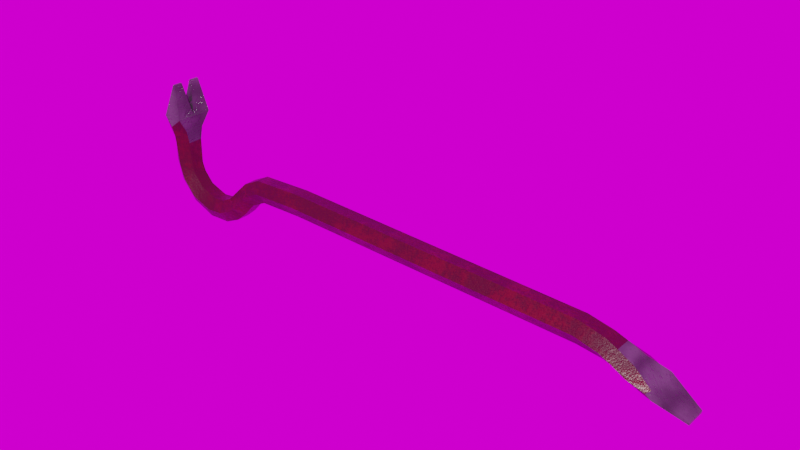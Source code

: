 # Source: crowbar.blend  (saved by Blender 3.6.13; exported with 4.5.12 LTS)
import bpy
from mathutils import Matrix  # noqa: F401  (used for matrix-valued properties, if any)

bpy.ops.wm.read_factory_settings(use_empty=True)
scene = bpy.context.scene
scene.name = 'Scene'

# ---- collections
col_collection = bpy.data.collections.new('Collection'); scene.collection.children.link(col_collection)

# ---- images (referenced by path relative to the original .blend; pixels are not part of the script)
import os
ASSET_DIR = os.environ.get("B2B_ASSET_DIR", "")  # directory of the original .blend (textures are referenced by path, not embedded)
HERE = os.path.dirname(os.path.abspath(__file__))  # packed textures are extracted next to this script under _unpacked/

def load_image(name, relpath, width, height, colorspace="sRGB"):
    """Load a texture the original file referenced (path relative to the .blend, or extracted next to this script)."""
    p = next((c for c in (os.path.join(HERE, relpath), os.path.join(ASSET_DIR, relpath)) if relpath and os.path.exists(c)), "")
    if p:
        img = bpy.data.images.load(p, check_existing=True)
        img.name = name
    else:  # same state as the original file: an image datablock whose file is absent (Cycles renders it pink)
        img = bpy.data.images.new(name, width, height)
        img.source = "FILE"
        img.filepath = "//" + (relpath or name)
    img.colorspace_settings.name = colorspace
    return img
img_studio_small_02_2k_exr = load_image('studio_small_02_2k.exr', 'studio_small_02_2k.exr', 1024, 1024, 'Linear Rec.709')

# ---- materials (node trees are filled in below, after node groups)
mat_red = bpy.data.materials.new('Red')
mat_red.alpha_threshold = 0.0
mat_red.roughness = 0.5
mat_red.line_color = (0.0, 0.0, 0.0, 1.0)
mat_metal = bpy.data.materials.new('Metal')

# ---- node groups
ng_auto_smooth = bpy.data.node_groups.new('Auto Smooth', 'GeometryNodeTree')
_s = ng_auto_smooth.interface.new_socket(name='Geometry', in_out='OUTPUT', socket_type='NodeSocketGeometry')
_s = ng_auto_smooth.interface.new_socket(name='Geometry', in_out='INPUT', socket_type='NodeSocketGeometry')
_s = ng_auto_smooth.interface.new_socket(name='Angle', in_out='INPUT', socket_type='NodeSocketFloat')
_s.subtype = 'ANGLE'
_s.min_value = 0.0
_s.max_value = 3.142
ng_auto_smooth.is_modifier = True
_N = ng_auto_smooth.nodes; _L = ng_auto_smooth.links
n0 = _N.new('NodeGroupOutput'); n0.name = 'Group Output'; n0.location = (480, -100)
n1 = _N.new('NodeGroupInput'); n1.name = 'Group Input'; n1.location = (-420, -300)
n2 = _N.new('NodeGroupInput'); n2.name = 'Group Input.001'; n2.location = (-60, -100)
n3 = _N.new('GeometryNodeSetShadeSmooth'); n3.name = 'Set Shade Smooth'; n3.location = (120, -100)
n3.domain = 'EDGE'
n4 = _N.new('GeometryNodeSetShadeSmooth'); n4.name = 'Set Shade Smooth.001'; n4.location = (300, -100)
n5 = _N.new('GeometryNodeInputMeshEdgeAngle'); n5.name = 'Edge Angle'; n5.location = (-420, -220)
n6 = _N.new('GeometryNodeInputEdgeSmooth'); n6.name = 'Is Edge Smooth'; n6.location = (-60, -160)
n7 = _N.new('GeometryNodeInputShadeSmooth'); n7.name = 'Is Face Smooth'; n7.location = (-240, -340)
n8 = _N.new('FunctionNodeBooleanMath'); n8.name = 'Boolean Math'; n8.location = (-60, -220)
n9 = _N.new('FunctionNodeCompare'); n9.name = 'Compare'; n9.location = (-240, -180)
n9.operation = 'LESS_EQUAL'
_L.new(n5.outputs[0], n9.inputs[0])
_L.new(n4.outputs[0], n0.inputs[0])
_L.new(n1.outputs[1], n9.inputs[1])
_L.new(n9.outputs[0], n8.inputs[0])
_L.new(n7.outputs[0], n8.inputs[1])
_L.new(n2.outputs[0], n3.inputs[0])
_L.new(n6.outputs[0], n3.inputs[1])
_L.new(n3.outputs[0], n4.inputs[0])
_L.new(n8.outputs[0], n3.inputs[2])
n0.is_active_output = True

# ---- material node trees
mat_red.use_nodes = True; mat_red.node_tree.nodes.clear()
_N = mat_red.node_tree.nodes; _L = mat_red.node_tree.links
n0 = _N.new('ShaderNodeTexCoord'); n0.name = 'Texture Coordinate'; n0.location = (-790, 348)
n1 = _N.new('ShaderNodeTexNoise'); n1.name = 'Noise Texture'; n1.location = (-600, 348)
n1.inputs[2].default_value = 4.0
n1.inputs[3].default_value = 15.0
n1.inputs[4].default_value = 0.7
n2 = _N.new('ShaderNodeTexNoise'); n2.name = 'Musgrave Texture'; n2.location = (-410, 86)
n2.width = 150
n2.normalize = False
n2.inputs[2].default_value = 1.0
n2.inputs[3].default_value = 14.0
n2.inputs[4].default_value = 1.0
n3 = _N.new('ShaderNodeOutputMaterial'); n3.name = 'Material Output'; n3.location = (650, 348)
n4 = _N.new('ShaderNodeMix'); n4.name = 'Mix'; n4.location = (-120, 348)
n4.data_type = 'RGBA'
n4.blend_type = 'DARKEN'
n4.inputs[0].default_value = 1.0
n5 = _N.new('ShaderNodeValToRGB'); n5.name = 'Color Ramp'; n5.location = (-410, 348)
while len(n5.color_ramp.elements) > 1: n5.color_ramp.elements.remove(n5.color_ramp.elements[-1])
n5.color_ramp.elements[0].position = 0.37; n5.color_ramp.elements[0].color = (0.0, 0.0, 0.0, 1.0)
_e = n5.color_ramp.elements.new(1.0); _e.color = (1.0, 1.0, 1.0, 1.0)
n6 = _N.new('ShaderNodeValToRGB'); n6.name = 'Color Ramp.001'; n6.location = (70, 348)
while len(n6.color_ramp.elements) > 1: n6.color_ramp.elements.remove(n6.color_ramp.elements[-1])
n6.color_ramp.elements[0].position = 0.0; n6.color_ramp.elements[0].color = (0.04937, 0.002592, 0.002592, 1.0)
_e = n6.color_ramp.elements.new(1.0); _e.color = (0.2054, 0.008792, 0.00716, 1.0)
n7 = _N.new('ShaderNodeBump'); n7.name = 'Bump'; n7.location = (70, -176)
n7.inputs[0].default_value = 0.15
n7.inputs[1].default_value = 1.0
n7.inputs[2].default_value = 1.0
n8 = _N.new('ShaderNodeBsdfPrincipled'); n8.name = 'Principled BSDF'; n8.location = (360, 348)
n8.distribution = 'GGX'
n8.subsurface_method = 'RANDOM_WALK_SKIN'
n8.inputs[1].default_value = 0.1
n8.inputs[3].default_value = 1.45
n8.inputs[27].default_value = (0.0, 0.0, 0.0, 1.0)
n8.inputs[28].default_value = 1.0
n9 = _N.new('ShaderNodeValToRGB'); n9.name = 'Color Ramp.002'; n9.location = (70, 86)
while len(n9.color_ramp.elements) > 1: n9.color_ramp.elements.remove(n9.color_ramp.elements[-1])
n9.color_ramp.elements[0].position = 0.0; n9.color_ramp.elements[0].color = (0.3813, 0.3813, 0.3813, 1.0)
_e = n9.color_ramp.elements.new(1.0); _e.color = (0.107, 0.107, 0.107, 1.0)
_L.new(n0.outputs[3], n2.inputs[0])
_L.new(n0.outputs[3], n1.inputs[0])
_L.new(n1.outputs[0], n5.inputs[0])
_L.new(n5.outputs[0], n4.inputs[6])
_L.new(n2.outputs[0], n4.inputs[7])
_L.new(n4.outputs[2], n6.inputs[0])
_L.new(n6.outputs[0], n8.inputs[0])
_L.new(n4.outputs[2], n9.inputs[0])
_L.new(n9.outputs[0], n8.inputs[2])
_L.new(n7.outputs[0], n8.inputs[5])
_L.new(n4.outputs[2], n7.inputs[3])
_L.new(n8.outputs[0], n3.inputs[0])
n3.is_active_output = True
mat_metal.use_nodes = True; mat_metal.node_tree.nodes.clear()
_N = mat_metal.node_tree.nodes; _L = mat_metal.node_tree.links
n0 = _N.new('ShaderNodeTexCoord'); n0.name = 'Texture Coordinate'; n0.location = (-1085, 418)
n1 = _N.new('ShaderNodeMapping'); n1.name = 'Mapping'; n1.location = (-895, 418)
n2 = _N.new('ShaderNodeBump'); n2.name = 'Bump'; n2.location = (-215, -114)
n2.inputs[0].default_value = 0.05
n2.inputs[1].default_value = 1.0
n2.inputs[2].default_value = 1.0
n3 = _N.new('ShaderNodeTexNoise'); n3.name = 'Noise Texture'; n3.location = (-505, 250)
n3.inputs[2].default_value = 4.5
n3.inputs[3].default_value = 15.0
n3.inputs[4].default_value = 0.6917
n3.inputs[8].default_value = 21.22
n4 = _N.new('ShaderNodeValToRGB'); n4.name = 'Color Ramp.001'; n4.location = (-505, -16)
while len(n4.color_ramp.elements) > 1: n4.color_ramp.elements.remove(n4.color_ramp.elements[-1])
n4.color_ramp.elements[0].position = 0.0; n4.color_ramp.elements[0].color = (1.0, 1.0, 1.0, 1.0)
_e = n4.color_ramp.elements.new(0.7455); _e.color = (0.0, 0.0, 0.0, 1.0)
n5 = _N.new('ShaderNodeOutputMaterial'); n5.name = 'Material Output'; n5.location = (945, 418)
n6 = _N.new('ShaderNodeValToRGB'); n6.name = 'Color Ramp.002'; n6.location = (-215, 148)
while len(n6.color_ramp.elements) > 1: n6.color_ramp.elements.remove(n6.color_ramp.elements[-1])
n6.color_ramp.elements[0].position = 0.3955; n6.color_ramp.elements[0].color = (0.0, 0.0, 0.0, 1.0)
_e = n6.color_ramp.elements.new(0.4227); _e.color = (1.0, 1.0, 1.0, 1.0)
n7 = _N.new('ShaderNodeTexWave'); n7.name = 'Wave Texture'; n7.location = (-705, -110)
n7.inputs[1].default_value = 4.06
n7.inputs[2].default_value = 13.69
n7.inputs[3].default_value = 15.0
n8 = _N.new('ShaderNodeCombineXYZ'); n8.name = 'Combine XYZ'; n8.location = (-505, 418)
n9 = _N.new('ShaderNodeTexNoise'); n9.name = 'Musgrave Texture'; n9.location = (-215, 418)
n9.width = 150
n9.normalize = False
n9.inputs[2].default_value = 1.0
n9.inputs[3].default_value = 14.0
n9.inputs[4].default_value = 1.0
n10 = _N.new('ShaderNodeTexWave'); n10.name = 'Wave Texture.001'; n10.location = (-705, 250)
n10.wave_type = 'RINGS'
n10.wave_profile = 'TRI'
n10.inputs[1].default_value = 1.0
n10.inputs[2].default_value = 1.0
n10.inputs[3].default_value = 15.0
n10.inputs[4].default_value = 12.03
n10.inputs[5].default_value = 0.0
n11 = _N.new('ShaderNodeSeparateXYZ'); n11.name = 'Separate XYZ'; n11.location = (-705, 418)
n12 = _N.new('ShaderNodeValToRGB'); n12.name = 'Color Ramp.003'; n12.location = (75, 418)
while len(n12.color_ramp.elements) > 1: n12.color_ramp.elements.remove(n12.color_ramp.elements[-1])
n12.color_ramp.elements[0].position = 0.7455; n12.color_ramp.elements[0].color = (1.0, 1.0, 1.0, 1.0)
_e = n12.color_ramp.elements.new(0.7909); _e.color = (0.0, 0.0, 0.0, 1.0)
n13 = _N.new('ShaderNodeBump'); n13.name = 'Bump.001'; n13.location = (75, 156)
n13.inputs[0].default_value = 0.3
n13.inputs[1].default_value = 1.0
n13.inputs[2].default_value = 1.0
n14 = _N.new('ShaderNodeBump'); n14.name = 'Bump.002'; n14.location = (365, 156)
n14.inputs[0].default_value = 0.3
n14.inputs[1].default_value = 1.0
n14.inputs[2].default_value = 1.0
n15 = _N.new('ShaderNodeBsdfPrincipled'); n15.name = 'Principled BSDF'; n15.location = (655, 418)
n15.distribution = 'GGX'
n15.subsurface_method = 'RANDOM_WALK_SKIN'
n15.inputs[1].default_value = 0.5
n15.inputs[2].default_value = 0.25
n15.inputs[3].default_value = 1.45
n15.inputs[27].default_value = (0.0, 0.0, 0.0, 1.0)
n15.inputs[28].default_value = 1.0
n16 = _N.new('ShaderNodeValToRGB'); n16.name = 'Color Ramp'; n16.location = (365, 418)
while len(n16.color_ramp.elements) > 1: n16.color_ramp.elements.remove(n16.color_ramp.elements[-1])
n16.color_ramp.elements[0].position = 0.0; n16.color_ramp.elements[0].color = (0.1238, 0.1238, 0.1238, 1.0)
_e = n16.color_ramp.elements.new(1.0); _e.color = (0.05499, 0.05499, 0.05499, 1.0)
_L.new(n1.outputs[0], n7.inputs[0])
_L.new(n0.outputs[3], n1.inputs[0])
_L.new(n16.outputs[0], n15.inputs[0])
_L.new(n7.outputs[0], n16.inputs[0])
_L.new(n14.outputs[0], n15.inputs[5])
_L.new(n4.outputs[0], n2.inputs[3])
_L.new(n7.outputs[0], n4.inputs[0])
_L.new(n1.outputs[0], n3.inputs[0])
_L.new(n2.outputs[0], n13.inputs[4])
_L.new(n6.outputs[0], n13.inputs[3])
_L.new(n3.outputs[0], n6.inputs[0])
_L.new(n1.outputs[0], n10.inputs[0])
_L.new(n1.outputs[0], n11.inputs[0])
_L.new(n11.outputs[2], n8.inputs[2])
_L.new(n11.outputs[0], n8.inputs[0])
_L.new(n10.outputs[0], n8.inputs[1])
_L.new(n8.outputs[0], n9.inputs[0])
_L.new(n9.outputs[0], n12.inputs[0])
_L.new(n13.outputs[0], n14.inputs[4])
_L.new(n12.outputs[0], n14.inputs[3])
_L.new(n15.outputs[0], n5.inputs[0])
n5.is_active_output = True

# ---- world
world_world = bpy.data.worlds.new('World'); scene.world = world_world
world_world.use_nodes = True; world_world.node_tree.nodes.clear()
_N = world_world.node_tree.nodes; _L = world_world.node_tree.links
n0 = _N.new('ShaderNodeOutputWorld'); n0.name = 'World Output'; n0.location = (300, 300)
n1 = _N.new('ShaderNodeBackground'); n1.name = 'Background'; n1.location = (10, 300)
n2 = _N.new('ShaderNodeTexEnvironment'); n2.name = 'Environment Texture'; n2.location = (-280, 280)
n2.image = img_studio_small_02_2k_exr
_L.new(n1.outputs[0], n0.inputs[0])
_L.new(n2.outputs[0], n1.inputs[0])
n0.is_active_output = True
world_world.color = (0.05088, 0.05088, 0.05088)
world_world.use_sun_shadow = False
world_world.sun_shadow_jitter_overblur = 0.0

# ---- meshes
me_cylinder = bpy.data.meshes.new('Cylinder')
me_cylinder.from_pydata([(-0.1385, 0.02769, 0.01329), (0.4849, 0.02837, -0.01528), (0.5916, 0.01952, -0.05948), (0.5363, -0.0149, -0.004872), (0.5886, 0.0421, -0.04468), (0.5929, 0.01952, -0.03112), (0.5601, 0.01672, -0.01521), (0.5366, -0.0331, -0.02487), (0.5345, -0.0149, -0.04473), (0.5596, 0.03655, -0.03276), (0.5585, 0.01672, -0.05081), (0.5585, -0.01667, -0.05081), (0.5345, 0.01494, -0.04473), (0.5366, 0.03311, -0.02487), (-0.1396, 0.01385, -0.009635), (0.4841, 0.01385, -0.03829), (-0.1396, -0.01382, -0.009635), (0.4841, -0.01382, -0.03829), (-0.1385, -0.02766, 0.01329), (0.4849, -0.02833, -0.01528), (-0.1376, -0.01382, 0.036), (0.4861, -0.01382, 0.007296), (-0.1376, 0.01385, 0.036), (0.4861, 0.01385, 0.007296), (0.5596, -0.03663, -0.03276), (0.5601, -0.01667, -0.01521), (0.5363, 0.01494, -0.004872), (0.5916, -0.01948, -0.05948), (0.5886, -0.04138, -0.04468), (0.5929, -0.01948, -0.03112), (0.6325, 0.03336, -0.07051), (0.6239, 0.03857, -0.05846), (0.6316, 0.03336, -0.05197), (0.6325, -0.03291, -0.07051), (0.6239, -0.03819, -0.05846), (0.6316, -0.03291, -0.05197), (0.6942, 0.02118, -0.09401), (0.6943, 0.02118, -0.08975), (0.6942, -0.02152, -0.09401), (0.6943, -0.02152, -0.08975), (-0.2378, 0.02769, 0.01173), (-0.2305, -0.01382, -0.009953), (-0.2378, -0.02766, 0.01173), (-0.2456, 0.01385, 0.03344), (-0.4569, 0.03024, 0.1868), (-0.4569, -0.02968, 0.1868), (-0.4519, 0.03024, 0.1865), (-0.4519, -0.01165, 0.1865), (-0.4706, 0.0001327, 0.1229), (-0.2305, 0.01385, -0.009953), (-0.2456, -0.01382, 0.03344), (-0.2724, 0.02769, -0.004972), (-0.2622, 0.01385, -0.02535), (-0.2622, -0.01382, -0.02535), (-0.2724, -0.02766, -0.004972), (-0.2824, -0.01382, 0.01567), (-0.2824, 0.01385, 0.01567), (-0.303, 0.02769, -0.03653), (-0.2877, 0.01385, -0.05321), (-0.2877, -0.01382, -0.05321), (-0.303, -0.02766, -0.03653), (-0.3187, -0.01382, -0.01946), (-0.3187, 0.01385, -0.01946), (-0.3211, 0.02769, -0.05287), (-0.3115, 0.01385, -0.07307), (-0.3115, -0.01382, -0.07307), (-0.3211, -0.02766, -0.05287), (-0.3314, -0.01382, -0.03179), (-0.3314, 0.01385, -0.03179), (-0.3485, 0.02769, -0.06458), (-0.3439, 0.01385, -0.08734), (-0.3439, -0.01382, -0.08734), (-0.3485, -0.02766, -0.06458), (-0.3531, -0.01382, -0.04258), (-0.3531, 0.01385, -0.04258), (-0.3837, 0.02769, -0.06664), (-0.3913, 0.01385, -0.08841), (-0.3913, -0.01382, -0.08841), (-0.3837, -0.02766, -0.06664), (-0.3756, -0.01382, -0.0446), (-0.3756, 0.01385, -0.0446), (-0.426, 0.02769, -0.04969), (-0.4396, 0.01385, -0.06783), (-0.4396, -0.01382, -0.06783), (-0.426, -0.02766, -0.04969), (-0.4132, -0.01382, -0.0303), (-0.4132, 0.01385, -0.0303), (-0.4519, 0.02769, -0.01831), (-0.4729, 0.01385, -0.02861), (-0.4729, -0.01382, -0.02861), (-0.4519, -0.02766, -0.01831), (-0.4323, -0.01382, -0.007898), (-0.4323, 0.01385, -0.007898), (-0.4617, 0.02769, 0.01135), (-0.4845, 0.01385, 0.01253), (-0.4845, -0.01382, 0.01253), (-0.4617, -0.02766, 0.01135), (-0.439, -0.01382, 0.01051), (-0.439, 0.01385, 0.01051), (-0.4609, 0.03178, 0.05376), (-0.4822, 0.01477, 0.06365), (-0.4822, -0.01633, 0.06365), (-0.4609, -0.03175, 0.05376), (-0.4394, -0.01633, 0.06175), (-0.4394, 0.01477, 0.06175), (-0.4601, 0.03501, 0.07803), (-0.4796, 0.02003, 0.09052), (-0.4796, -0.02132, 0.09052), (-0.4601, -0.0353, 0.07803), (-0.439, -0.02132, 0.08815), (-0.439, 0.02003, 0.08815), (-0.4583, 0.04134, 0.1006), (-0.478, 0.03839, 0.12), (-0.478, -0.03923, 0.12), (-0.4583, -0.04164, 0.1006), (-0.4366, -0.03875, 0.1181), (-0.4366, 0.03886, 0.1181), (-0.4519, -0.02968, 0.1865), (-0.4569, 0.01202, 0.1868), (-0.4569, -0.01165, 0.1868), (-0.4519, 0.01202, 0.1865), (-0.4401, 0.0001327, 0.1217)], [], [(0, 1, 15, 14), (4, 31, 30, 2), (29, 28, 34, 35), (17, 15, 12, 8), (23, 21, 3, 26), (23, 26, 13, 1), (22, 23, 1, 0), (16, 41, 49, 14), (1, 13, 12, 15), (14, 15, 17, 16), (16, 17, 19, 18), (18, 19, 21, 20), (26, 3, 25, 6), (20, 21, 23, 22), (21, 19, 7, 3), (25, 24, 28, 29), (6, 25, 29, 5), (8, 12, 10, 11), (28, 27, 33, 34), (26, 6, 9, 13), (7, 8, 11, 24), (6, 5, 4, 9), (13, 9, 10, 12), (5, 32, 31, 4), (3, 7, 24, 25), (11, 10, 2, 27), (19, 17, 8, 7), (9, 4, 2, 10), (24, 11, 27, 28), (5, 29, 35, 32), (27, 2, 30, 33), (33, 36, 38), (35, 37, 32), (30, 31, 32), (22, 43, 50, 20), (0, 40, 43, 22), (14, 49, 40, 0), (18, 42, 41, 16), (20, 50, 42, 18), (36, 39, 38), (50, 55, 54, 42), (54, 60, 59, 53), (41, 53, 52, 49), (40, 51, 56, 43), (43, 56, 55, 50), (42, 54, 53, 41), (49, 52, 51, 40), (59, 65, 64, 58), (52, 58, 57, 51), (55, 61, 60, 54), (53, 59, 58, 52), (51, 57, 62, 56), (56, 62, 61, 55), (64, 70, 69, 63), (57, 63, 68, 62), (62, 68, 67, 61), (60, 66, 65, 59), (58, 64, 63, 57), (61, 67, 66, 60), (69, 75, 80, 74), (67, 73, 72, 66), (65, 71, 70, 64), (63, 69, 74, 68), (68, 74, 73, 67), (66, 72, 71, 65), (76, 82, 81, 75), (74, 80, 79, 73), (72, 78, 77, 71), (70, 76, 75, 69), (73, 79, 78, 72), (71, 77, 76, 70), (81, 87, 92, 86), (79, 85, 84, 78), (77, 83, 82, 76), (75, 81, 86, 80), (80, 86, 85, 79), (78, 84, 83, 77), (88, 94, 93, 87), (86, 92, 91, 85), (84, 90, 89, 83), (82, 88, 87, 81), (85, 91, 90, 84), (83, 89, 88, 82), (93, 99, 104, 98), (91, 97, 96, 90), (89, 95, 94, 88), (87, 93, 98, 92), (92, 98, 97, 91), (90, 96, 95, 89), (100, 106, 105, 99), (98, 104, 103, 97), (96, 102, 101, 95), (94, 100, 99, 93), (97, 103, 102, 96), (95, 101, 100, 94), (110, 116, 115, 109), (103, 109, 108, 102), (101, 107, 106, 100), (99, 105, 110, 104), (104, 110, 109, 103), (102, 108, 107, 101), (116, 111, 112), (108, 114, 113, 107), (106, 112, 111, 105), (109, 115, 114, 108), (107, 113, 112, 106), (105, 111, 116, 110), (113, 48, 112), (116, 121, 115), (118, 46, 44), (47, 45, 117), (48, 47, 121), (120, 48, 121), (117, 45, 113), (33, 38, 39), (33, 30, 36), (35, 39, 37), (32, 37, 30), (37, 36, 30), (36, 37, 39), (112, 44, 46), (46, 116, 112), (113, 45, 48), (45, 119, 48), (48, 118, 44), (48, 44, 112), (116, 46, 121), (46, 120, 121), (121, 47, 117), (121, 117, 115), (118, 120, 46), (47, 119, 45), (48, 119, 47), (120, 118, 48), (114, 115, 113), (115, 117, 113), (39, 35, 33), (35, 34, 33)])
me_cylinder.polygons.foreach_set('use_smooth', [True] * 138)
me_cylinder.polygons.foreach_set('material_index', [0, 0, 0, 0, 0, 0, 0, 0, 0, 0, 0, 0, 0, 0, 0, 0, 1, 0, 0, 0, 0, 0, 0, 0, 0, 1, 0, 0, 0, 1, 1, 1, 1, 1, 0, 0, 0, 0, 0, 1, 0, 0, 0, 0, 0, 0, 0, 0, 0, 0, 0, 0, 0, 0, 0, 0, 0, 0, 0, 0, 0, 0, 0, 0, 0, 0, 0, 0, 0, 0, 0, 0, 0, 0, 0, 0, 0, 0, 0, 0, 0, 0, 0, 0, 0, 0, 0, 0, 0, 0, 0, 0, 0, 0, 0, 1, 0, 1, 0, 1, 0, 1, 0, 0, 0, 1, 0, 1, 1, 1, 1, 1, 1, 1, 1, 1, 1, 1, 1, 1, 1, 1, 1, 1, 1, 1, 1, 1, 1, 1, 1, 1, 1, 1, 1, 1, 1, 1])
_uv = me_cylinder.uv_layers.new(name='UVMap')
_uv.uv.foreach_set('vector', [0.4537, 0.7127, 0.4655, 0.07073, 0.4936, 0.07093, 0.4813, 0.7133, 0.8954, 0.3106, 0.8873, 0.3489, 0.8762, 0.3603, 0.8681, 0.3152, 0.6738, 0.6044, 0.7005, 0.6063, 0.6968, 0.6452, 0.6866, 0.65, 0.03745, 0.7526, 0.066, 0.7526, 0.06712, 0.8051, 0.03633, 0.8051, 0.5361, 0.7732, 0.5646, 0.7732, 0.5657, 0.8254, 0.535, 0.8254, 0.6285, 0.4872, 0.6341, 0.54, 0.6078, 0.5487, 0.6031, 0.495, 0.2514, 0.6269, 0.3112, 0.01775, 0.3387, 0.0196, 0.2787, 0.6286, 0.03745, 0.1107, 0.03745, 0.01775, 0.066, 0.01775, 0.066, 0.1107, 0.4655, 0.07073, 0.4703, 0.01775, 0.4976, 0.01912, 0.4936, 0.07093, 0.066, 0.1107, 0.066, 0.7526, 0.03745, 0.7526, 0.03745, 0.1107, 0.3905, 0.7133, 0.3782, 0.07093, 0.4063, 0.07073, 0.4182, 0.7127, 0.1817, 0.6286, 0.1216, 0.0196, 0.1491, 0.01775, 0.2089, 0.6269, 0.535, 0.8254, 0.5657, 0.8254, 0.5676, 0.8505, 0.5331, 0.8505, 0.5646, 0.1289, 0.5646, 0.7732, 0.5361, 0.7732, 0.5361, 0.1289, 0.675, 0.4872, 0.7005, 0.4949, 0.696, 0.5485, 0.6696, 0.54, 0.6708, 0.5669, 0.6974, 0.5737, 0.7005, 0.6063, 0.6738, 0.6044, 0.7053, 0.2525, 0.7398, 0.2525, 0.7427, 0.2875, 0.7025, 0.2875, 0.03633, 0.8051, 0.06712, 0.8051, 0.06896, 0.8305, 0.03451, 0.8305, 0.8747, 0.7203, 0.9014, 0.7251, 0.8937, 0.7701, 0.8825, 0.7587, 0.6341, 0.54, 0.633, 0.5668, 0.6066, 0.5738, 0.6078, 0.5487, 0.8738, 0.6624, 0.9013, 0.6642, 0.9014, 0.6898, 0.8737, 0.6877, 0.633, 0.5668, 0.6303, 0.6044, 0.6031, 0.6065, 0.6066, 0.5738, 0.8957, 0.2525, 0.8957, 0.2778, 0.8681, 0.2799, 0.8682, 0.2544, 0.6303, 0.6044, 0.6174, 0.6501, 0.6073, 0.6454, 0.6031, 0.6065, 0.6696, 0.54, 0.696, 0.5485, 0.6974, 0.5737, 0.6708, 0.5669, 0.03451, 0.8305, 0.06896, 0.8305, 0.07185, 0.8655, 0.03161, 0.8655, 0.4063, 0.07073, 0.3782, 0.07093, 0.3742, 0.01912, 0.4015, 0.01775, 0.8957, 0.2778, 0.8954, 0.3106, 0.8681, 0.3152, 0.8681, 0.2799, 0.8737, 0.6877, 0.9014, 0.6898, 0.9014, 0.7251, 0.8747, 0.7203, 0.7025, 0.2875, 0.7427, 0.2875, 0.7565, 0.3303, 0.6882, 0.3303, 0.03161, 0.8655, 0.07185, 0.8655, 0.08613, 0.9087, 0.01775, 0.9087, 0.01775, 0.9087, 0.07356, 0.975, 0.0295, 0.975, 0.7565, 0.3303, 0.7007, 0.4029, 0.6882, 0.3303, 0.2029, 0.9363, 0.2029, 0.9204, 0.2145, 0.9214, 0.5361, 0.1289, 0.5361, 0.01775, 0.5646, 0.01775, 0.5646, 0.1289, 0.2787, 0.6286, 0.2747, 0.7268, 0.2479, 0.7338, 0.2514, 0.6269, 0.4813, 0.7133, 0.4835, 0.8069, 0.4571, 0.815, 0.4537, 0.7127, 0.4182, 0.7127, 0.4147, 0.815, 0.3884, 0.8069, 0.3905, 0.7133, 0.2089, 0.6269, 0.2124, 0.7338, 0.1856, 0.7268, 0.1817, 0.6286, 0.9581, 0.9585, 0.9537, 0.9144, 0.9581, 0.9144, 0.2124, 0.7338, 0.1981, 0.7733, 0.1721, 0.764, 0.1856, 0.7268, 0.6312, 0.853, 0.6303, 0.8983, 0.6031, 0.8993, 0.6047, 0.8604, 0.7645, 0.4872, 0.7645, 0.5218, 0.736, 0.5218, 0.736, 0.4872, 0.2747, 0.7268, 0.2882, 0.764, 0.2622, 0.7733, 0.2479, 0.7338, 0.7645, 0.6624, 0.7645, 0.7025, 0.736, 0.7025, 0.736, 0.6624, 0.4147, 0.815, 0.3994, 0.8509, 0.3742, 0.8398, 0.3884, 0.8069, 0.4835, 0.8069, 0.4976, 0.8398, 0.4725, 0.8509, 0.4571, 0.815, 0.7645, 0.5607, 0.7645, 0.5926, 0.736, 0.5926, 0.736, 0.5607, 0.7625, 0.8395, 0.7641, 0.8784, 0.7368, 0.8774, 0.736, 0.8322, 0.1981, 0.7733, 0.1679, 0.8156, 0.1449, 0.7999, 0.1721, 0.764, 0.7645, 0.5218, 0.7645, 0.5607, 0.736, 0.5607, 0.736, 0.5218, 0.2882, 0.764, 0.3154, 0.7999, 0.2924, 0.8156, 0.2622, 0.7733, 0.7645, 0.7025, 0.7645, 0.7546, 0.736, 0.7546, 0.736, 0.7025, 0.817, 0.2525, 0.8304, 0.286, 0.8031, 0.2914, 0.792, 0.2632, 0.3154, 0.7999, 0.3294, 0.8207, 0.303, 0.8304, 0.2924, 0.8156, 0.7645, 0.7546, 0.7645, 0.7729, 0.736, 0.7729, 0.736, 0.7546, 0.6303, 0.8983, 0.6312, 0.9233, 0.6052, 0.931, 0.6031, 0.8993, 0.7641, 0.8784, 0.762, 0.9101, 0.736, 0.9025, 0.7368, 0.8774, 0.1679, 0.8156, 0.1573, 0.8304, 0.1309, 0.8207, 0.1449, 0.7999, 0.3387, 0.8498, 0.3387, 0.8849, 0.3124, 0.8763, 0.3118, 0.8537, 0.1573, 0.8304, 0.1486, 0.8537, 0.1216, 0.8498, 0.1309, 0.8207, 0.7645, 0.5926, 0.7645, 0.6269, 0.736, 0.6269, 0.736, 0.5926, 0.3294, 0.8207, 0.3387, 0.8498, 0.3118, 0.8537, 0.303, 0.8304, 0.7645, 0.7729, 0.7645, 0.7967, 0.736, 0.7967, 0.736, 0.7729, 0.6436, 0.6962, 0.6326, 0.7244, 0.6053, 0.719, 0.6187, 0.6856, 0.8326, 0.3349, 0.8158, 0.3845, 0.792, 0.3712, 0.8058, 0.3277, 0.8764, 0.2163, 0.8764, 0.1931, 0.9049, 0.1931, 0.9049, 0.2163, 0.6326, 0.7244, 0.6299, 0.7607, 0.6031, 0.7679, 0.6053, 0.719, 0.8304, 0.286, 0.8326, 0.3349, 0.8058, 0.3277, 0.8031, 0.2914, 0.1486, 0.8537, 0.1479, 0.8763, 0.1216, 0.8849, 0.1216, 0.8498, 0.8764, 0.1183, 0.8764, 0.0699, 0.9049, 0.0699, 0.9049, 0.1183, 0.8151, 0.7766, 0.801, 0.7378, 0.8276, 0.7331, 0.8382, 0.7611, 0.8032, 0.2142, 0.8032, 0.1728, 0.8292, 0.1672, 0.8297, 0.2142, 0.8764, 0.0699, 0.8764, 0.01775, 0.9049, 0.01775, 0.9049, 0.0699, 0.8681, 0.4428, 0.8686, 0.3958, 0.8945, 0.4014, 0.8946, 0.4428, 0.8764, 0.1931, 0.8764, 0.1538, 0.9049, 0.1538, 0.9049, 0.1931, 0.6299, 0.7607, 0.6436, 0.8043, 0.6199, 0.8175, 0.6031, 0.7679, 0.6076, 0.17, 0.6031, 0.1263, 0.6301, 0.1312, 0.6346, 0.163, 0.792, 0.4504, 0.792, 0.42, 0.8206, 0.42, 0.8206, 0.4504, 0.6031, 0.435, 0.6211, 0.3974, 0.6482, 0.4044, 0.6248, 0.4517, 0.6303, 0.217, 0.6076, 0.17, 0.6346, 0.163, 0.6521, 0.2005, 0.8032, 0.1163, 0.8136, 0.08831, 0.8402, 0.09273, 0.8265, 0.1317, 0.6696, 0.9697, 0.6696, 0.9166, 0.6981, 0.9166, 0.6981, 0.9697, 0.8, 0.7056, 0.8089, 0.6642, 0.8382, 0.6624, 0.8265, 0.7129, 0.8136, 0.08831, 0.8145, 0.06813, 0.8409, 0.06052, 0.8402, 0.09273, 0.7138, 0.1692, 0.7138, 0.1286, 0.7424, 0.1286, 0.7424, 0.1692, 0.801, 0.7378, 0.8, 0.7056, 0.8265, 0.7129, 0.8276, 0.7331, 0.8258, 0.617, 0.8258, 0.5982, 0.8544, 0.5982, 0.8544, 0.617, 0.6211, 0.3974, 0.6256, 0.3657, 0.6527, 0.3609, 0.6482, 0.4044, 0.6118, 0.07582, 0.6204, 0.04903, 0.6441, 0.06426, 0.6384, 0.08861, 0.8258, 0.5982, 0.8249, 0.5454, 0.857, 0.5454, 0.8544, 0.5982, 0.6256, 0.3657, 0.617, 0.3234, 0.6426, 0.3107, 0.6527, 0.3609, 0.6031, 0.1263, 0.6118, 0.07582, 0.6384, 0.08861, 0.6301, 0.1312, 0.8145, 0.06813, 0.8032, 0.01775, 0.8317, 0.01922, 0.8409, 0.06052, 0.7138, 0.1286, 0.7112, 0.07596, 0.7433, 0.07596, 0.7424, 0.1286, 0.8195, 0.5182, 0.8, 0.4872, 0.8801, 0.4872, 0.8621, 0.5182, 0.9404, 0.1831, 0.9404, 0.156, 0.9671, 0.1629, 0.9681, 0.1875, 0.7112, 0.07596, 0.7061, 0.04811, 0.7488, 0.04811, 0.7433, 0.07596, 0.9537, 0.8789, 0.955, 0.8545, 0.9823, 0.8482, 0.9823, 0.8753, 0.8249, 0.5454, 0.8195, 0.5182, 0.8621, 0.5182, 0.857, 0.5454, 0.617, 0.3234, 0.6111, 0.2992, 0.634, 0.2841, 0.6426, 0.3107, 0.9182, 0.8863, 0.8924, 0.8992, 0.8769, 0.8751, 0.6111, 0.2992, 0.6031, 0.2763, 0.6188, 0.2525, 0.634, 0.2841, 0.6204, 0.04903, 0.6364, 0.01775, 0.6521, 0.04137, 0.6441, 0.06426, 0.9404, 0.156, 0.9444, 0.1206, 0.9668, 0.1388, 0.9671, 0.1629, 0.7061, 0.04811, 0.6876, 0.01775, 0.7677, 0.01775, 0.7488, 0.04811, 0.955, 0.8545, 0.9554, 0.8304, 0.9777, 0.8121, 0.9823, 0.8482, 0.6929, 0.6855, 0.7005, 0.7261, 0.6929, 0.7656, 0.6929, 0.8011, 0.6981, 0.841, 0.6929, 0.8811, 0.1216, 0.9204, 0.1268, 0.9392, 0.1216, 0.9392, 0.1674, 0.939, 0.1623, 0.9204, 0.1674, 0.9204, 0.5331, 0.9534, 0.5499, 0.886, 0.5647, 0.9534, 0.9549, 0.01778, 0.9719, 0.08509, 0.9404, 0.08509, 0.8, 0.8135, 0.805, 0.8121, 0.8414, 0.8753, 0.9316, 0.4975, 0.9195, 0.5647, 0.9156, 0.5627, 0.01775, 0.9087, 0.08613, 0.9087, 0.07356, 0.975, 0.7565, 0.3303, 0.7448, 0.4029, 0.7007, 0.4029, 0.9472, 0.2525, 0.9472, 0.327, 0.9312, 0.2626, 0.9472, 0.327, 0.9433, 0.329, 0.9312, 0.2626, 0.9581, 0.9585, 0.9537, 0.9585, 0.9537, 0.9144, 0.8769, 0.8751, 0.9132, 0.8121, 0.9182, 0.8135, 0.9182, 0.8135, 0.9182, 0.8863, 0.8769, 0.8751, 0.3742, 0.9561, 0.3909, 0.8864, 0.415, 0.9561, 0.3909, 0.8864, 0.4094, 0.8882, 0.415, 0.9561, 0.458, 0.9562, 0.4635, 0.8882, 0.4822, 0.8864, 0.458, 0.9562, 0.4822, 0.8864, 0.4976, 0.9562, 0.9312, 0.4333, 0.9463, 0.3644, 0.9713, 0.4333, 0.9463, 0.3644, 0.965, 0.3661, 0.9713, 0.4333, 0.9369, 0.7313, 0.9431, 0.6641, 0.9617, 0.6624, 0.9369, 0.7313, 0.9617, 0.6624, 0.9772, 0.7313, 0.1216, 0.9204, 0.1268, 0.9204, 0.1268, 0.9392, 0.1674, 0.939, 0.1623, 0.939, 0.1623, 0.9204, 0.5331, 0.9534, 0.5447, 0.886, 0.5499, 0.886, 0.9549, 0.01778, 0.9601, 0.01775, 0.9719, 0.08509, 0.8259, 0.8994, 0.8, 0.8864, 0.8414, 0.8753, 0.8, 0.8864, 0.8, 0.8135, 0.8414, 0.8753, 0.9156, 0.5627, 0.9156, 0.4872, 0.9316, 0.4975, 0.9156, 0.6002, 0.9254, 0.6065, 0.9156, 0.6191])
me_cylinder.materials.append(mat_red)
me_cylinder.materials.append(mat_metal)
me_cylinder.update()

# ---- objects
ob_crowbar = bpy.data.objects.new('crowbar', me_cylinder)

# ---- transforms, parenting, visibility, modifiers, constraints
ob_crowbar.location = (-0.0977, -2.024e-05, 0.09812)
_m = ob_crowbar.modifiers.new('Auto Smooth', 'NODES')
_m.node_group = ng_auto_smooth
_gi = [s.identifier for s in ng_auto_smooth.interface.items_tree if s.item_type == 'SOCKET' and s.in_out == 'INPUT']
_m[_gi[1]] = 0.5236  # Angle

# ---- collection membership
col_collection.objects.link(ob_crowbar)

# ---- scene / render settings (as saved in the file)
scene.frame_start = 1; scene.frame_end = 250; scene.frame_set(159)
scene.render.engine = 'CYCLES'
scene.cycles.sampling_pattern = 'TABULATED_SOBOL'
scene.view_settings.look = 'High Contrast'
scene.view_settings.view_transform = 'Filmic'
bpy.context.view_layer.update()

# ---- added for rendering (the .blend has no active camera and no usable light): camera, sun
cam_auto = bpy.data.cameras.new('AutoCamera')
cam_auto.lens = 50.0
cam_auto.sensor_width = 36.0
cam_auto.clip_end = 1000.0
ob_auto_camera = bpy.data.objects.new('AutoCamera', cam_auto)
scene.collection.objects.link(ob_auto_camera)
ob_auto_camera.location = (1.1311, -1.34843, 1.04358)
ob_auto_camera.rotation_euler = (1.09748, -7.21219e-08, 0.694738)
scene.camera = ob_auto_camera
light_auto_sun = bpy.data.lights.new('AutoSun', 'SUN')
light_auto_sun.energy = 3.0
light_auto_sun.angle = 0.0523599
ob_auto_sun = bpy.data.objects.new('AutoSun', light_auto_sun)
scene.collection.objects.link(ob_auto_sun)
ob_auto_sun.rotation_euler = (0.872665, 0.174533, 0.523599)
bpy.context.view_layer.update()
